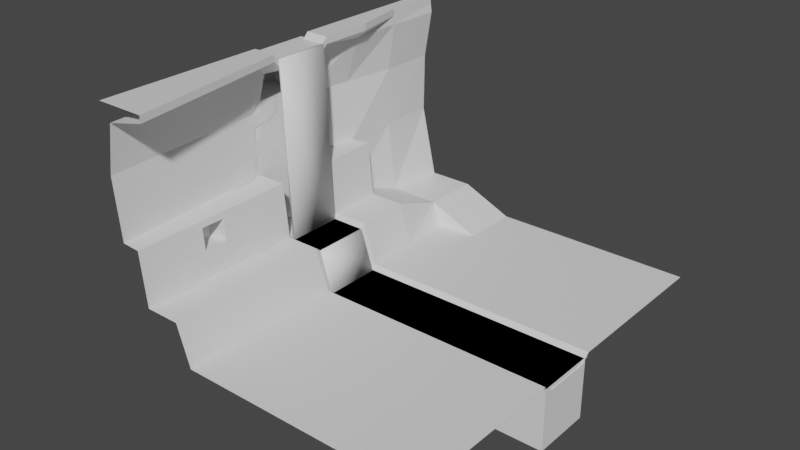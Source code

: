 # Source: testcliff.blend  (saved by Blender 2.83.19; exported with 4.5.12 LTS)
import bpy
from mathutils import Matrix  # noqa: F401  (used for matrix-valued properties, if any)

bpy.ops.wm.read_factory_settings(use_empty=True)
scene = bpy.context.scene
scene.name = 'Scene'

# ---- collections
col_collection = bpy.data.collections.new('Collection'); scene.collection.children.link(col_collection)

# ---- materials (node trees are filled in below, after node groups)
mat_material = bpy.data.materials.new('Material')
mat_material.alpha_threshold = 0.0
mat_material.use_transparent_shadow = False
mat_material.line_color = (0.0, 0.0, 0.0, 1.0)
mat_water = bpy.data.materials.new('Water')
mat_water.use_transparent_shadow = False
mat_vines = bpy.data.materials.new('Vines')
mat_vines.use_transparent_shadow = False
mat_waterfall = bpy.data.materials.new('Waterfall')
mat_waterfall.use_transparent_shadow = False

# ---- material node trees
mat_material.use_nodes = True; mat_material.node_tree.nodes.clear()
_N = mat_material.node_tree.nodes; _L = mat_material.node_tree.links
n0 = _N.new('ShaderNodeOutputMaterial'); n0.name = 'Material Output'; n0.location = (300, 300)
n1 = _N.new('ShaderNodeBsdfPrincipled'); n1.name = 'Principled BSDF'; n1.location = (10, 300)
n1.distribution = 'GGX'
n1.subsurface_method = 'BURLEY'
n1.inputs[2].default_value = 0.4
n1.inputs[3].default_value = 1.45
n1.inputs[27].default_value = (0.0, 0.0, 0.0, 1.0)
n1.inputs[28].default_value = 1.0
_L.new(n1.outputs[0], n0.inputs[0])
n0.is_active_output = True
mat_water.use_nodes = True; mat_water.node_tree.nodes.clear()
_N = mat_water.node_tree.nodes; _L = mat_water.node_tree.links
n0 = _N.new('ShaderNodeBsdfPrincipled'); n0.name = 'Principled BSDF'; n0.location = (10, 300)
n0.distribution = 'GGX'
n0.subsurface_method = 'BURLEY'
n0.inputs[3].default_value = 1.45
n0.inputs[27].default_value = (0.0, 0.0, 0.0, 1.0)
n0.inputs[28].default_value = 1.0
n1 = _N.new('ShaderNodeOutputMaterial'); n1.name = 'Material Output'; n1.location = (300, 300)
_L.new(n0.outputs[0], n1.inputs[0])
n1.is_active_output = True
mat_vines.use_nodes = True; mat_vines.node_tree.nodes.clear()
_N = mat_vines.node_tree.nodes; _L = mat_vines.node_tree.links
n0 = _N.new('ShaderNodeBsdfPrincipled'); n0.name = 'Principled BSDF'; n0.location = (10, 300)
n0.distribution = 'GGX'
n0.subsurface_method = 'BURLEY'
n0.inputs[3].default_value = 1.45
n0.inputs[27].default_value = (0.0, 0.0, 0.0, 1.0)
n0.inputs[28].default_value = 1.0
n1 = _N.new('ShaderNodeOutputMaterial'); n1.name = 'Material Output'; n1.location = (300, 300)
_L.new(n0.outputs[0], n1.inputs[0])
n1.is_active_output = True
mat_waterfall.use_nodes = True; mat_waterfall.node_tree.nodes.clear()
_N = mat_waterfall.node_tree.nodes; _L = mat_waterfall.node_tree.links
n0 = _N.new('ShaderNodeBsdfPrincipled'); n0.name = 'Principled BSDF'; n0.location = (10, 300)
n0.distribution = 'GGX'
n0.subsurface_method = 'BURLEY'
n0.inputs[3].default_value = 1.45
n0.inputs[27].default_value = (0.0, 0.0, 0.0, 1.0)
n0.inputs[28].default_value = 1.0
n1 = _N.new('ShaderNodeOutputMaterial'); n1.name = 'Material Output'; n1.location = (300, 300)
_L.new(n0.outputs[0], n1.inputs[0])
n1.is_active_output = True

# ---- world
world_world = bpy.data.worlds.new('World'); scene.world = world_world
world_world.use_nodes = True; world_world.node_tree.nodes.clear()
_N = world_world.node_tree.nodes; _L = world_world.node_tree.links
n0 = _N.new('ShaderNodeOutputWorld'); n0.name = 'World Output'; n0.location = (300, 300)
n1 = _N.new('ShaderNodeBackground'); n1.name = 'Background'; n1.location = (10, 300)
n1.inputs[0].default_value = (0.05088, 0.05088, 0.05088, 1.0)
_L.new(n1.outputs[0], n0.inputs[0])
n0.is_active_output = True
world_world.color = (0.05088, 0.05088, 0.05088)
world_world.use_sun_shadow = False
world_world.sun_shadow_jitter_overblur = 0.0

# ---- meshes
me_cliff = bpy.data.meshes.new('Cliff')
me_cliff.from_pydata([(25.0, 25.0, 0.0), (25.0, -25.0, 0.0), (25.0, 4.157, 0.0), (25.0, -4.157, 0.0), (25.0, 2.951, -1.0), (25.0, -2.951, -1.0), (-5.0, -25.0, 0.0), (-0.2102, 25.0, 0.0), (-5.0, 4.157, 0.0), (-5.0, -4.157, 0.0), (-5.0, 2.951, -1.0), (-5.0, -2.951, -1.0), (-6.667, -25.0, 5.0), (-11.73, -25.0, 11.63), (-12.33, 25.0, 2.796), (-6.667, 25.0, 2.796), (-11.88, 4.157, 11.8), (-6.667, 4.157, 5.0), (-11.62, -13.51, 10.92), (-6.667, -4.157, 5.0), (-11.15, 2.951, 5.0), (-6.667, 2.951, 4.0), (-11.15, -2.951, 5.0), (-6.667, -2.951, 4.0), (25.0, 17.7, 0.0), (-0.2102, 17.7, 0.0), (-6.667, 17.7, 2.796), (-13.28, 17.7, 2.796), (25.0, 10.93, 0.0), (-5.0, 10.93, 0.0), (-6.667, 10.93, 5.09), (-11.88, 10.93, 11.89), (-11.01, -25.0, 5.0), (-11.15, 25.0, 2.796), (-11.15, 4.157, 5.0), (-11.34, -13.51, 8.297), (-11.15, 2.951, 4.0), (-11.15, -2.951, 4.0), (-11.15, 17.7, 2.796), (-11.15, 10.93, 5.09), (-14.97, 2.951, 4.816), (-14.97, -2.951, 4.816), (-13.97, -25.0, 11.76), (-14.33, 25.0, 11.76), (-15.28, 4.157, 11.76), (-15.28, -4.157, 11.76), (-14.27, 17.7, 11.76), (-14.47, 10.93, 11.76), (-15.28, 2.951, 11.76), (-15.28, -2.951, 11.76), (-14.74, -25.0, 19.19), (-14.21, 25.0, 19.19), (-16.05, 4.157, 19.19), (-16.05, -4.157, 19.19), (-14.27, 17.7, 19.19), (-15.24, 10.93, 19.19), (-16.05, 2.951, 20.49), (-16.05, -2.951, 20.49), (-13.72, -25.0, 25.19), (-13.19, 25.0, 25.19), (-15.03, 4.157, 25.19), (-15.03, -4.157, 25.19), (-13.32, 17.7, 25.19), (-13.32, 10.93, 25.19), (-15.03, 2.951, 23.99), (-15.03, -2.951, 23.99), (-8.854, -25.0, 26.32), (-13.34, 25.0, 26.32), (-12.0, 4.157, 26.32), (-12.0, -4.157, 26.32), (-13.34, 17.7, 26.32), (-12.0, 10.93, 26.32), (-12.0, 2.951, 25.13), (-12.0, -2.951, 25.13), (-8.854, -25.0, 27.21), (-13.34, 25.0, 27.21), (-12.0, 4.157, 27.21), (-12.0, -4.157, 27.21), (-13.34, 17.7, 27.21), (-12.0, 10.93, 27.21), (-12.0, 2.951, 25.98), (-12.0, -2.951, 25.98), (-15.0, -25.0, 27.21), (-15.0, 25.0, 27.21), (-15.0, 4.157, 27.21), (-15.0, -4.157, 27.21), (-15.0, 17.7, 27.21), (-15.0, 10.93, 27.21), (-15.0, 2.951, 25.98), (-15.0, -2.951, 25.98), (-14.47, 10.93, 5.042), (-14.97, 3.883, 4.816), (-14.97, -4.248, 4.816), (-20.24, 2.951, 20.47), (-20.24, -2.951, 20.47), (-19.23, 2.951, 23.97), (-19.23, -2.951, 23.97), (-11.34, -16.51, 8.236), (-11.62, -16.52, 10.92), (-11.73, -4.157, 11.78), (-11.01, -4.157, 5.0), (-13.85, -16.55, 8.064), (-13.98, -16.56, 10.67), (-14.11, -13.49, 10.82), (-13.85, -13.73, 8.125), (4.227, 25.0, 0.0), (0.7987, -25.0, 0.0), (0.7987, 4.157, 0.0), (0.7987, -4.157, 0.0), (0.7987, 2.951, -1.0), (0.7987, -2.951, -1.0), (4.227, 17.7, 0.0), (0.7987, 10.93, 0.0), (-5.0, 2.951, -7.874), (-5.0, -2.951, -7.874), (0.7987, 2.951, -7.874), (0.7987, -2.951, -7.874), (-5.0, 2.951, -2.09), (0.7987, 2.951, -2.09), (0.7987, -2.951, -2.09), (-5.0, -2.951, -2.09), (-11.88, 2.951, -7.874), (-11.88, -2.951, -7.874), (-11.88, 2.951, -2.09), (-11.88, -2.951, -2.09), (-8.354, 2.951, -2.09), (-8.354, 2.951, -7.874), (-8.354, -2.951, -2.09), (-8.354, -2.951, -7.874), (-11.88, -2.951, 2.944), (-11.88, 2.951, 2.944), (-8.354, 2.951, 2.944), (-8.354, -2.951, 2.944), (-11.88, -2.951, -0.1153), (-8.354, -2.951, -0.1153), (-8.354, 2.951, -0.1153), (-11.88, 2.951, -0.1153), (-14.59, -5.666, 2.944), (-14.59, 5.666, 2.944), (-7.616, 5.666, 2.944), (-7.616, -5.666, 2.944), (-14.59, -5.666, -0.1153), (-7.616, 5.666, -0.1153), (-7.616, -5.666, -0.1153), (-14.59, 5.666, -0.1153), (-5.0, 17.63, 0.0)], [], [(108, 3, 5, 110), (107, 8, 10, 109), (118, 117, 113, 115), (19, 9, 11, 23), (112, 29, 8, 107), (108, 9, 6, 106), (100, 19, 23, 37), (8, 17, 21, 10), (91, 34, 16, 44), (10, 21, 23, 11), (36, 20, 22, 37), (29, 30, 17, 8), (34, 91, 40, 20), (9, 19, 12, 6), (97, 35, 104, 101), (33, 14, 27, 38), (7, 15, 26, 25), (105, 7, 25, 111), (90, 27, 46, 47), (29, 25, 145), (111, 25, 29, 112), (26, 38, 39, 30), (15, 33, 38, 26), (19, 100, 32, 12), (30, 39, 34, 17), (21, 36, 37, 23), (17, 34, 36, 21), (100, 37, 22), (36, 34, 20), (40, 91, 44, 48), (100, 92, 45, 99), (22, 20, 40, 41), (27, 14, 43, 46), (16, 31, 47, 44), (100, 22, 41, 92), (13, 99, 45, 42), (47, 31, 39, 90), (41, 40, 48, 49), (48, 44, 52, 56), (44, 47, 55, 52), (46, 43, 51, 54), (45, 49, 57, 53), (49, 48, 56, 57), (47, 46, 54, 55), (42, 45, 53, 50), (56, 52, 60, 64), (52, 55, 63, 60), (54, 51, 59, 62), (53, 57, 65, 61), (64, 65, 96, 95), (55, 54, 62, 63), (50, 53, 61, 58), (62, 59, 67, 70), (61, 65, 73, 69), (65, 64, 72, 73), (63, 62, 70, 71), (58, 61, 69, 66), (64, 60, 68, 72), (60, 63, 71, 68), (69, 73, 81, 77), (73, 72, 80, 81), (71, 70, 78, 79), (66, 69, 77, 74), (72, 68, 76, 80), (68, 71, 79, 76), (70, 67, 75, 78), (81, 80, 88, 89), (79, 78, 86, 87), (74, 77, 85, 82), (80, 76, 84, 88), (76, 79, 87, 84), (78, 75, 83, 86), (77, 81, 89, 85), (38, 27, 90, 39), (45, 92, 41, 49), (16, 34, 39, 31), (94, 93, 95, 96), (65, 57, 94, 96), (57, 56, 93, 94), (56, 64, 95, 93), (97, 98, 13, 32), (98, 18, 99, 13), (18, 35, 100, 99), (35, 97, 32, 100), (104, 103, 102, 101), (18, 98, 102, 103), (35, 18, 103, 104), (98, 97, 101, 102), (24, 111, 112, 28), (0, 105, 111, 24), (3, 108, 106, 1), (28, 112, 107, 2), (4, 109, 110, 5), (2, 107, 109, 4), (9, 108, 110, 11), (115, 113, 114, 116), (120, 119, 116, 114), (126, 125, 123, 121), (119, 118, 115, 116), (110, 109, 118, 119), (10, 11, 120, 117), (11, 110, 119, 120), (109, 10, 117, 118), (123, 124, 122, 121), (131, 130, 138, 139), (128, 126, 121, 122), (127, 128, 122, 124), (120, 114, 128, 127), (114, 113, 126, 128), (117, 120, 127, 125), (113, 117, 125, 126), (131, 132, 129, 130), (135, 134, 143, 142), (132, 131, 139, 140), (136, 135, 142, 144), (125, 127, 134, 135), (124, 123, 136, 133), (123, 125, 135, 136), (127, 124, 133, 134), (143, 141, 137, 140), (144, 142, 139, 138), (141, 144, 138, 137), (142, 143, 140, 139), (134, 133, 141, 143), (133, 136, 144, 141), (129, 132, 140, 137), (130, 129, 137, 138), (26, 30, 29, 145), (25, 26, 145)])
_uv = me_cliff.uv_layers.new(name='UVMap')
_uv.uv.foreach_set('vector', [0.2048, 0.2651, 0.5291, 0.265, 0.5291, 0.2805, 0.2049, 0.2806, 0.2049, 0.3705, 0.1272, 0.3705, 0.1272, 0.3554, 0.2049, 0.3554, 0.02645, 0.7953, 0.02645, 0.7218, 0.1039, 0.7218, 0.1039, 0.7953, 0.9524, 0.7356, 0.8847, 0.7359, 0.8713, 0.7206, 0.939, 0.7204, 0.2049, 0.4563, 0.1272, 0.4563, 0.1272, 0.3705, 0.2049, 0.3705, 0.2048, 0.2651, 0.1271, 0.2651, 0.1271, 0.001018, 0.2048, 0.0009976, 0.04639, 0.2641, 0.1045, 0.2641, 0.1046, 0.2796, 0.04457, 0.2796, 0.8845, 0.6305, 0.9522, 0.6303, 0.9388, 0.6456, 0.8711, 0.6458, 0.3415, 0.8834, 0.2902, 0.8832, 0.2959, 0.7967, 0.3415, 0.7953, 0.8711, 0.6458, 0.9388, 0.6456, 0.939, 0.7204, 0.8713, 0.7206, 0.5153, 0.8123, 0.5287, 0.8123, 0.5287, 0.8871, 0.5153, 0.8871, 0.8842, 0.5447, 0.9531, 0.5444, 0.9522, 0.6303, 0.8845, 0.6305, 0.7558, 0.9002, 0.7046, 0.8976, 0.7044, 0.8858, 0.7556, 0.8849, 0.8847, 0.7359, 0.9524, 0.7356, 0.9531, 0.9998, 0.8854, 1.0, 0.03366, 0.884, 0.03366, 0.9219, 2.06e-05, 0.9192, 0.0, 0.8834, 0.04463, 0.634, 0.02885, 0.634, 0.01605, 0.5416, 0.04461, 0.5416, 0.1914, 0.6346, 0.1047, 0.634, 0.1047, 0.5416, 0.1914, 0.5421, 0.2508, 0.6346, 0.1914, 0.6346, 0.1914, 0.5421, 0.2508, 0.5421, 0.5602, 0.1783, 0.5296, 0.09249, 0.6501, 0.09245, 0.6502, 0.1783, 0.1272, 0.4563, 0.1914, 0.5421, 0.1272, 0.5412, 0.2508, 0.5421, 0.1914, 0.5421, 0.1272, 0.4563, 0.2049, 0.4563, 0.1047, 0.5416, 0.04461, 0.5416, 0.04446, 0.4553, 0.1045, 0.4553, 0.1047, 0.634, 0.04463, 0.634, 0.04461, 0.5416, 0.1047, 0.5416, 0.1045, 0.2641, 0.04639, 0.2641, 0.04633, 1.503e-05, 0.1045, 0.0, 0.1045, 0.4553, 0.04446, 0.4553, 0.04453, 0.3695, 0.1045, 0.3695, 0.1046, 0.3544, 0.04458, 0.3544, 0.04457, 0.2796, 0.1046, 0.2796, 0.1045, 0.3695, 0.04453, 0.3695, 0.04458, 0.3544, 0.1046, 0.3544, 0.5286, 0.9024, 0.5153, 0.8871, 0.5287, 0.8871, 0.5153, 0.8123, 0.5287, 0.797, 0.5287, 0.8123, 0.5574, 0.2794, 0.5574, 0.2676, 0.6506, 0.2641, 0.6506, 0.2794, 0.05317, 0.8834, 0.0, 0.8834, 0.0001139, 0.7953, 0.04773, 0.7971, 0.7542, 0.8101, 0.7556, 0.8849, 0.7044, 0.8858, 0.703, 0.811, 0.5296, 0.09249, 0.5292, 6.676e-05, 0.6501, 0.0, 0.6501, 0.09245, 0.7558, 0.8804, 0.7559, 0.7946, 0.7905, 0.7946, 0.8014, 0.8804, 0.7558, 0.7948, 0.7542, 0.8101, 0.703, 0.811, 0.7027, 0.7946, 0.8543, 0.6339, 0.8543, 0.8979, 0.8067, 0.8979, 0.8242, 0.6338, 0.05448, 0.7965, 0.08919, 0.7953, 0.09764, 0.8816, 0.05317, 0.8816, 0.5574, 0.3542, 0.5574, 0.2794, 0.6506, 0.2794, 0.6506, 0.3542, 0.6506, 0.2794, 0.6506, 0.2641, 0.7504, 0.2641, 0.7678, 0.2794, 0.6506, 0.2641, 0.6502, 0.1783, 0.75, 0.1783, 0.7504, 0.2641, 0.6501, 0.09245, 0.6501, 0.0, 0.7495, 4.303e-06, 0.7496, 0.09245, 0.6506, 0.3695, 0.6506, 0.3542, 0.7678, 0.3542, 0.7504, 0.3694, 0.6506, 0.3542, 0.6506, 0.2794, 0.7678, 0.2794, 0.7678, 0.3542, 0.6502, 0.1783, 0.6501, 0.09245, 0.7496, 0.09245, 0.75, 0.1783, 0.65, 0.6337, 0.6506, 0.3695, 0.7504, 0.3694, 0.7498, 0.6336, 0.7678, 0.2794, 0.7504, 0.2641, 0.8302, 0.2641, 0.8142, 0.2794, 0.7504, 0.2641, 0.75, 0.1783, 0.8294, 0.1783, 0.8302, 0.2641, 0.7496, 0.09245, 0.7495, 4.303e-06, 0.8293, 3.853e-05, 0.8294, 0.09249, 0.7504, 0.3694, 0.7678, 0.3542, 0.8142, 0.3542, 0.8302, 0.3695, 0.9191, 0.09874, 0.9122, 0.1732, 0.8565, 0.1686, 0.8634, 0.09415, 0.75, 0.1783, 0.7496, 0.09245, 0.8294, 0.09249, 0.8294, 0.1783, 0.7498, 0.6336, 0.7504, 0.3694, 0.8302, 0.3695, 0.8296, 0.6337, 0.8294, 0.09249, 0.8293, 3.853e-05, 0.8446, 3.357e-05, 0.8446, 0.09248, 0.9125, 0.1886, 0.9122, 0.1732, 0.954, 0.1767, 0.9544, 0.1921, 0.9122, 0.1732, 0.9191, 0.09874, 0.9609, 0.1022, 0.954, 0.1767, 0.8294, 0.1783, 0.8294, 0.09249, 0.8446, 0.09248, 0.844, 0.1784, 0.9057, 0.4532, 0.9125, 0.1886, 0.9544, 0.1921, 0.9719, 0.4587, 0.9191, 0.09874, 0.9222, 0.08366, 0.964, 0.08711, 0.9609, 0.1022, 0.9222, 0.08366, 0.9528, 0.0, 0.9719, 0.001582, 0.964, 0.08711, 0.844, 0.3696, 0.8281, 0.3543, 0.8394, 0.3543, 0.856, 0.3696, 0.8281, 0.3543, 0.8281, 0.2795, 0.8394, 0.2795, 0.8394, 0.3543, 0.844, 0.1784, 0.8446, 0.09248, 0.8565, 0.09248, 0.8559, 0.1784, 0.8427, 0.6338, 0.844, 0.3696, 0.856, 0.3696, 0.8546, 0.6338, 0.8281, 0.2795, 0.844, 0.2642, 0.8559, 0.2642, 0.8394, 0.2795, 0.844, 0.2642, 0.844, 0.1784, 0.8559, 0.1784, 0.8559, 0.2642, 0.8446, 0.09248, 0.8446, 3.357e-05, 0.8565, 3.357e-05, 0.8565, 0.09248, 0.5287, 0.7222, 0.5287, 0.797, 0.4885, 0.797, 0.4885, 0.7222, 0.3692, 0.8128, 0.3871, 0.727, 0.4094, 0.727, 0.4094, 0.8128, 0.6203, 0.898, 0.6625, 0.6338, 0.7027, 0.6338, 0.7027, 0.8979, 0.9531, 0.6797, 0.9698, 0.6796, 0.9698, 0.7176, 0.9531, 0.7177, 0.3692, 0.8987, 0.3692, 0.8128, 0.4094, 0.8128, 0.4094, 0.8987, 0.3871, 0.727, 0.3871, 0.6346, 0.4094, 0.6346, 0.4094, 0.727, 0.9531, 0.7178, 0.9697, 0.7177, 0.9697, 0.7558, 0.9531, 0.7558, 0.04461, 0.5416, 0.01605, 0.5416, 0.0, 0.4553, 0.04446, 0.4553, 0.6506, 0.3695, 0.5574, 0.3706, 0.5574, 0.3542, 0.6506, 0.3542, 0.4094, 0.7211, 0.4094, 0.6346, 0.5002, 0.6357, 0.5002, 0.7222, 0.1504, 0.8653, 0.1504, 0.9401, 0.1039, 0.9401, 0.1039, 0.8653, 0.9531, 0.547, 1.0, 0.5601, 1.0, 0.6133, 0.9531, 0.6002, 0.4656, 0.8205, 0.4656, 0.8953, 0.4094, 0.8953, 0.4094, 0.8205, 0.9531, 0.6264, 1.0, 0.6133, 1.0, 0.6665, 0.9531, 0.6796, 0.5768, 0.7415, 0.5408, 0.7413, 0.5313, 0.6339, 0.6203, 0.6338, 0.5408, 0.7413, 0.5408, 0.7795, 0.5292, 0.898, 0.5313, 0.6339, 0.5408, 0.7795, 0.576, 0.7795, 0.6203, 0.898, 0.5292, 0.898, 0.576, 0.7795, 0.5768, 0.7415, 0.6203, 0.6338, 0.6203, 0.898, 0.7919, 0.9162, 0.7558, 0.92, 0.757, 0.881, 0.7919, 0.8804, 0.08645, 0.8819, 0.08645, 0.9201, 0.05469, 0.9207, 0.05317, 0.8816, 0.2902, 0.9185, 0.2906, 0.8851, 0.3239, 0.8834, 0.3239, 0.9178, 0.3657, 0.8845, 0.367, 0.9186, 0.3332, 0.9186, 0.334, 0.8855, 0.5291, 0.542, 0.2508, 0.5421, 0.2049, 0.4563, 0.5291, 0.4562, 0.5292, 0.6345, 0.2508, 0.6346, 0.2508, 0.5421, 0.5291, 0.542, 0.5291, 0.265, 0.2048, 0.2651, 0.2048, 0.0009976, 0.529, 0.0009137, 0.5291, 0.4562, 0.2049, 0.4563, 0.2049, 0.3705, 0.5291, 0.3704, 0.5292, 0.3553, 0.2049, 0.3554, 0.2049, 0.2806, 0.5291, 0.2805, 0.5291, 0.3704, 0.2049, 0.3705, 0.2049, 0.3554, 0.5292, 0.3553, 0.1271, 0.2651, 0.2048, 0.2651, 0.2049, 0.2806, 0.1272, 0.2806, 0.2902, 0.7953, 0.2902, 0.7218, 0.3692, 0.7218, 0.3692, 0.7953, 0.7292, 0.7073, 0.7292, 0.6338, 0.8067, 0.6338, 0.8067, 0.7073, 0.1039, 0.6793, 0.02645, 0.6793, 0.02645, 0.6346, 0.1039, 0.6346, 0.1039, 0.792, 0.183, 0.792, 0.183, 0.8653, 0.1039, 0.8653, 0.1039, 0.7782, 0.183, 0.7782, 0.183, 0.792, 0.1039, 0.792, 0.8711, 0.6458, 0.8713, 0.7206, 0.8567, 0.7206, 0.8565, 0.6458, 0.7146, 0.7073, 0.7146, 0.6338, 0.7292, 0.6338, 0.7292, 0.7073, 0.01185, 0.7953, 0.01185, 0.7218, 0.02645, 0.7218, 0.02645, 0.7953, 0.4094, 0.7472, 0.4885, 0.7472, 0.4885, 0.8205, 0.4094, 0.8205, 0.2803, 0.669, 0.2333, 0.669, 0.1973, 0.6346, 0.2902, 0.6346, 0.3692, 0.6793, 0.2902, 0.6793, 0.2902, 0.6346, 0.3692, 0.6346, 0.7292, 0.7498, 0.8067, 0.7498, 0.8067, 0.7946, 0.7292, 0.7946, 0.7292, 0.7073, 0.8067, 0.7073, 0.8067, 0.7498, 0.7292, 0.7498, 0.3692, 0.7218, 0.2902, 0.7218, 0.2902, 0.6793, 0.3692, 0.6793, 0.1951, 0.8653, 0.1951, 0.9401, 0.1504, 0.9401, 0.1504, 0.8653, 0.1039, 0.7218, 0.02645, 0.7218, 0.02645, 0.6793, 0.1039, 0.6793, 0.2803, 0.669, 0.2803, 0.7438, 0.2333, 0.7438, 0.2333, 0.669, 0.1874, 0.7437, 0.1874, 0.669, 0.1973, 0.6346, 0.1973, 0.7782, 0.2803, 0.7438, 0.2803, 0.669, 0.2902, 0.6346, 0.2902, 0.7782, 0.1401, 0.7438, 0.1874, 0.7437, 0.1973, 0.7782, 0.1039, 0.7782, 0.5266, 0.6346, 0.5266, 0.7094, 0.5002, 0.7094, 0.5002, 0.6346, 0.4885, 0.7472, 0.4094, 0.7472, 0.4094, 0.7222, 0.4885, 0.7222, 0.02645, 0.6346, 0.02645, 0.6793, 6.988e-09, 0.6793, 0.0, 0.6346, 0.7292, 0.7498, 0.7292, 0.7946, 0.7027, 0.7946, 0.7027, 0.7498, 0.5066, 0.8205, 0.5066, 0.9088, 0.4656, 0.9088, 0.4656, 0.8205, 0.9531, 0.547, 0.9531, 0.4587, 0.9941, 0.4587, 0.9941, 0.547, 0.2793, 0.7782, 0.2793, 0.9218, 0.2383, 0.9218, 0.2383, 0.7782, 0.2383, 0.7782, 0.2383, 0.9218, 0.1973, 0.9218, 0.1973, 0.7782, 0.1874, 0.669, 0.1401, 0.669, 0.1039, 0.6346, 0.1973, 0.6346, 0.1401, 0.669, 0.1401, 0.7438, 0.1039, 0.7782, 0.1039, 0.6346, 0.2333, 0.7438, 0.2803, 0.7438, 0.2902, 0.7782, 0.1973, 0.7782, 0.2333, 0.669, 0.2333, 0.7438, 0.1973, 0.7782, 0.1973, 0.6346, 0.9222, 0.4587, 0.9531, 0.5444, 0.8842, 0.5447, 0.884, 0.4597, 0.367, 0.7953, 0.367, 0.8845, 0.3415, 0.851])
me_cliff.materials.append(mat_material)
me_cliff.use_remesh_preserve_volume = False
me_cliff.use_remesh_preserve_attributes = False
me_cliff.use_mirror_vertex_groups = False
me_cliff.update()
me_water = bpy.data.meshes.new('Water')
me_water.from_pydata([(-11.37, -4.0, 4.5), (-11.37, 4.0, 4.5), (-6.689, 4.0, 4.5), (25.0, -4.0, -0.5), (-6.689, -4.0, 4.5), (25.0, 4.0, -0.5), (-12.1, -4.0, 26.49), (-12.1, 4.0, 26.49), (-15.93, -4.0, 26.49), (-15.93, 4.0, 26.49), (-12.38, -4.0, -0.5), (-12.38, 4.0, -0.5), (-6.689, 4.0, 3.829), (-6.689, -4.0, 3.829), (-12.1, -3.117, 25.91), (-12.1, 3.117, 25.91), (25.0, 2.458, -0.5), (25.0, -2.458, -0.5), (-12.38, -2.458, -0.5), (-12.38, 2.458, -0.5), (-11.37, -2.085, 4.5), (-11.37, 2.085, 4.5), (-6.689, -2.085, 4.5), (-6.689, 2.085, 4.5), (-6.689, -2.085, 3.829), (-6.689, 2.085, 3.829), (-11.41, -4.0, -0.5), (-8.654, -4.0, -0.5), (-8.654, 4.0, -0.5), (-11.41, 4.0, -0.5), (-11.41, 2.458, -0.5), (-8.654, 2.458, -0.5), (-11.41, -2.458, -0.5), (-8.654, -2.458, -0.5), (-8.089, -4.0, -0.5), (-8.089, 2.458, -0.5), (-8.089, -2.458, -0.5), (-8.089, 4.0, -0.5), (-5.156, -4.0, -0.5), (-3.771, -4.0, -0.5), (-5.156, 2.458, -0.5), (-3.771, 2.458, -0.5), (-5.156, -2.458, -0.5), (-3.771, -2.458, -0.5), (-3.771, 4.0, -0.5), (-5.156, 4.0, -0.5)], [], [(23, 2, 1, 21), (6, 7, 9, 8), (22, 4, 13, 24), (7, 6, 14, 15), (32, 18, 10, 26), (29, 11, 19, 30), (30, 19, 18, 32), (2, 23, 25, 12), (23, 22, 24, 25), (4, 22, 20, 0), (22, 23, 21, 20), (35, 31, 33, 36), (31, 30, 32, 33), (37, 28, 31, 35), (28, 29, 30, 31), (36, 33, 27, 34), (33, 32, 26, 27), (42, 36, 34, 38), (45, 37, 35, 40), (40, 35, 36, 42), (16, 41, 43, 17), (41, 40, 42, 43), (5, 44, 41, 16), (44, 45, 40, 41), (17, 43, 39, 3), (43, 42, 38, 39)])
_uv = me_water.uv_layers.new(name='UVMap')
_uv.uv.foreach_set('vector', [0.8333, 0.3518, 0.8333, 0.4222, 0.6667, 0.4222, 0.6667, 0.3518, 1.0, 0.2111, 1.0, 0.4222, 0.8333, 0.4222, 0.8333, 0.2111, 0.8333, 0.2815, 0.8333, 0.2111, 0.8333, 0.2111, 0.8333, 0.2815, 1.0, 0.4222, 1.0, 0.2111, 1.0, 0.2111, 1.0, 0.4222, 0.1111, 0.6667, 0.1111, 1.0, 2.384e-07, 1.0, 1.589e-07, 0.6667, 0.3333, 0.6667, 0.3333, 1.0, 0.2222, 1.0, 0.2222, 0.6667, 0.2222, 0.6667, 0.2222, 1.0, 0.1111, 1.0, 0.1111, 0.6667, 0.8333, 0.4222, 0.8333, 0.3518, 0.8333, 0.3518, 0.8333, 0.4222, 0.8333, 0.3518, 0.8333, 0.2815, 0.8333, 0.2815, 0.8333, 0.3518, 0.8333, 0.2111, 0.8333, 0.2815, 0.6667, 0.2815, 0.6667, 0.2111, 0.8333, 0.2815, 0.8333, 0.3518, 0.6667, 0.3518, 0.6667, 0.2815, 0.2222, 0.3277, 0.2222, 0.3333, 0.1111, 0.3333, 0.1111, 0.3277, 0.2222, 0.3333, 0.2222, 0.6667, 0.1111, 0.6667, 0.1111, 0.3333, 0.3333, 0.3277, 0.3333, 0.3333, 0.2222, 0.3333, 0.2222, 0.3277, 0.3333, 0.3333, 0.3333, 0.6667, 0.2222, 0.6667, 0.2222, 0.3333, 0.1111, 0.3277, 0.1111, 0.3333, 7.947e-08, 0.3333, 7.814e-08, 0.3277, 0.1111, 0.3333, 0.1111, 0.6667, 1.589e-07, 0.6667, 7.947e-08, 0.3333, 0.1111, 0.2987, 0.1111, 0.3277, 7.814e-08, 0.3277, 7.121e-08, 0.2987, 0.3333, 0.2987, 0.3333, 0.3277, 0.2222, 0.3277, 0.2222, 0.2987, 0.2222, 0.2987, 0.2222, 0.3277, 0.1111, 0.3277, 0.1111, 0.2987, 0.2222, 0.0, 0.2222, 0.1894, 0.1111, 0.1894, 0.1111, 0.0, 0.2222, 0.1894, 0.2222, 0.2987, 0.1111, 0.2987, 0.1111, 0.1894, 0.3333, 0.0, 0.3333, 0.1894, 0.2222, 0.1894, 0.2222, 0.0, 0.3333, 0.1894, 0.3333, 0.2987, 0.2222, 0.2987, 0.2222, 0.1894, 0.1111, 0.0, 0.1111, 0.1894, 4.517e-08, 0.1894, 0.0, 0.0, 0.1111, 0.1894, 0.1111, 0.2987, 7.121e-08, 0.2987, 4.517e-08, 0.1894])
_ca = me_water.color_attributes.new('Col', 'BYTE_COLOR', 'CORNER')
_ca.data.foreach_set('color', [0.0, 0.0, 0.0, 1.0, 0.9911, 0.9911, 0.9911, 1.0, 0.9216, 0.9216, 0.9216, 1.0, 0.007499, 0.007499, 0.007499, 1.0, 1.0, 1.0, 1.0, 1.0, 1.0, 1.0, 1.0, 1.0, 1.0, 1.0, 1.0, 1.0, 1.0, 1.0, 1.0, 1.0, 0.0, 0.0, 0.0, 1.0, 1.0, 1.0, 1.0, 1.0, 1.0, 1.0, 1.0, 1.0, 0.0, 0.0, 0.0, 1.0, 1.0, 1.0, 1.0, 1.0, 1.0, 1.0, 1.0, 1.0, 1.0, 1.0, 1.0, 1.0, 1.0, 1.0, 1.0, 1.0, 0.004777, 0.004777, 0.004777, 1.0, 0.9647, 0.9647, 0.9647, 1.0, 1.0, 1.0, 1.0, 1.0, 1.0, 1.0, 1.0, 1.0, 0.8963, 0.8963, 0.8963, 1.0, 0.8388, 0.8388, 0.8388, 1.0, 0.9734, 0.9734, 0.9734, 1.0, 0.0003035, 0.0003035, 0.0003035, 1.0, 0.0003035, 0.0003035, 0.0003035, 1.0, 0.9734, 0.9734, 0.9734, 1.0, 0.9647, 0.9647, 0.9647, 1.0, 0.004777, 0.004777, 0.004777, 1.0, 0.9911, 0.9911, 0.9911, 1.0, 0.0, 0.0, 0.0, 1.0, 0.001214, 0.001214, 0.001214, 1.0, 1.0, 1.0, 1.0, 1.0, 0.0, 0.0, 0.0, 1.0, 0.0, 0.0, 0.0, 1.0, 0.0, 0.0, 0.0, 1.0, 0.001214, 0.001214, 0.001214, 1.0, 1.0, 1.0, 1.0, 1.0, 0.0, 0.0, 0.0, 1.0, 0.0, 0.0, 0.0, 1.0, 1.0, 1.0, 1.0, 1.0, 0.0, 0.0, 0.0, 1.0, 0.0, 0.0, 0.0, 1.0, 0.007499, 0.007499, 0.007499, 1.0, 0.0, 0.0, 0.0, 1.0, 0.6939, 0.6939, 0.6939, 1.0, 0.0003035, 0.0003035, 0.0003035, 1.0, 0.002428, 0.002428, 0.002428, 1.0, 0.9734, 0.9734, 0.9734, 1.0, 0.0003035, 0.0003035, 0.0003035, 1.0, 0.0003035, 0.0003035, 0.0003035, 1.0, 0.004777, 0.004777, 0.004777, 1.0, 0.002428, 0.002428, 0.002428, 1.0, 0.9473, 0.9473, 0.9473, 1.0, 0.9473, 0.9473, 0.9473, 1.0, 0.0003035, 0.0003035, 0.0003035, 1.0, 0.6939, 0.6939, 0.6939, 1.0, 0.9473, 0.9473, 0.9473, 1.0, 0.8963, 0.8963, 0.8963, 1.0, 0.0003035, 0.0003035, 0.0003035, 1.0, 0.0003035, 0.0003035, 0.0003035, 1.0, 0.9734, 0.9734, 0.9734, 1.0, 0.002428, 0.002428, 0.002428, 1.0, 1.0, 1.0, 1.0, 1.0, 1.0, 1.0, 1.0, 1.0, 0.002428, 0.002428, 0.002428, 1.0, 0.004777, 0.004777, 0.004777, 1.0, 1.0, 1.0, 1.0, 1.0, 1.0, 1.0, 1.0, 1.0, 1.0, 1.0, 1.0, 1.0, 0.9734, 0.9734, 0.9734, 1.0, 1.0, 1.0, 1.0, 1.0, 1.0, 1.0, 1.0, 1.0, 0.956, 0.956, 0.956, 1.0, 0.9473, 0.9473, 0.9473, 1.0, 0.6939, 0.6939, 0.6939, 1.0, 1.0, 1.0, 1.0, 1.0, 1.0, 1.0, 1.0, 1.0, 0.6939, 0.6939, 0.6939, 1.0, 0.9734, 0.9734, 0.9734, 1.0, 1.0, 1.0, 1.0, 1.0, 0.0, 0.0, 0.0, 1.0, 0.0, 0.0, 0.0, 1.0, 0.0, 0.0, 0.0, 1.0, 0.0, 0.0, 0.0, 1.0, 0.0, 0.0, 0.0, 1.0, 1.0, 1.0, 1.0, 1.0, 1.0, 1.0, 1.0, 1.0, 0.0, 0.0, 0.0, 1.0, 1.0, 1.0, 1.0, 1.0, 1.0, 1.0, 1.0, 1.0, 0.0, 0.0, 0.0, 1.0, 0.0, 0.0, 0.0, 1.0, 1.0, 1.0, 1.0, 1.0, 0.956, 0.956, 0.956, 1.0, 1.0, 1.0, 1.0, 1.0, 0.0, 0.0, 0.0, 1.0, 0.0, 0.0, 0.0, 1.0, 0.0, 0.0, 0.0, 1.0, 1.0, 1.0, 1.0, 1.0, 1.0, 1.0, 1.0, 1.0, 0.0, 0.0, 0.0, 1.0, 1.0, 1.0, 1.0, 1.0, 1.0, 1.0, 1.0, 1.0, 1.0, 1.0, 1.0, 1.0])
me_water.materials.append(mat_water)
me_water.use_remesh_fix_poles = True
me_water.use_remesh_preserve_attributes = False
me_water.use_mirror_vertex_groups = False
me_water.update()
me_plane = bpy.data.meshes.new('Plane')
me_plane.from_pydata([(-0.9079, -2.294, 4.472), (-0.8594, -2.294, 3.215), (-0.9079, -0.4656, 4.472), (-0.8594, -0.4656, 3.215), (-0.7586, -2.239, 1.864), (-0.7763, -1.195, 2.299), (-0.8981, -4.093, 3.107), (-0.7684, -4.277, 1.653), (-0.7846, -6.23, 2.112), (-0.6242, -4.403, -0.06982), (-0.3107, -8.426, -1.076), (-0.4709, -4.516, -1.852), (0.08374, -9.159, -4.218), (-0.07275, -5.548, -4.196), (-0.564, 4.175, -0.06982), (-0.4526, 4.062, -1.852), (-0.4067, 6.382, -0.05943), (-0.2236, 6.269, -1.841), (-0.176, 4.363, -4.168), (0.05302, 6.571, -4.157)], [], [(0, 1, 3, 2), (3, 1, 4, 5), (4, 1, 6, 7), (7, 6, 8, 9), (9, 8, 10, 11), (11, 10, 12, 13), (9, 11, 15, 14), (14, 15, 17, 16), (17, 15, 18, 19)])
me_plane.polygons.foreach_set('use_smooth', [True] * 9)
_uv = me_plane.uv_layers.new(name='UVMap')
_uv.uv.foreach_set('vector', [0.0, 0.0, 1.0, 0.0, 1.0, 1.0, 0.0, 1.0, 1.0, 1.0, 1.0, 0.0, 1.0, 0.0, 1.0, 1.0, 1.0, 0.0, 1.0, 0.0, 1.0, 0.0, 1.0, 0.0, 1.0, 0.0, 1.0, 0.0, 1.0, 0.0, 1.0, 0.0, 1.0, 0.0, 1.0, 0.0, 1.0, 0.0, 1.0, 0.0, 1.0, 0.0, 1.0, 0.0, 1.0, 0.0, 1.0, 0.0, 1.0, 0.0, 1.0, 0.0, 1.0, 0.0, 1.0, 0.0, 1.0, 0.0, 1.0, 0.0, 1.0, 0.0, 1.0, 0.0, 1.0, 0.0, 1.0, 0.0, 1.0, 0.0, 1.0, 0.0])
me_plane.materials.append(mat_vines)
me_plane.use_remesh_fix_poles = True
me_plane.use_remesh_preserve_attributes = False
me_plane.use_mirror_vertex_groups = False
me_plane.update()
me_plane_001 = bpy.data.meshes.new('Plane.001')
me_plane_001.from_pydata([(-0.07522, -4.195, -0.9742), (-0.118, -8.177, -1.084), (0.07249, -4.195, -2.84), (0.2082, -8.177, -4.208), (0.2118, -4.195, -4.186), (-0.2044, 3.521, -0.0809), (-0.01893, 3.408, -1.853), (-0.1998, 7.01, -0.06997), (-0.01433, 6.897, -1.842), (0.225, 4.991, -4.156), (0.2275, 7.199, -4.145), (0.07948, 0.4008, -2.84), (-0.1158, 0.5135, -0.9735), (-0.4737, 3.521, 2.49), (-0.4786, 0.5137, 2.49), (-0.2017, 0.5135, -0.154), (0.06194, -8.177, -2.807)], [], [(3, 4, 2, 16), (12, 11, 6, 5), (5, 6, 8, 7), (8, 6, 9, 10), (0, 2, 11, 12), (12, 5, 15), (15, 5, 13, 14), (16, 2, 0, 1)])
me_plane_001.polygons.foreach_set('use_smooth', [True] * 8)
_uv = me_plane_001.uv_layers.new(name='UVMap')
_uv.uv.foreach_set('vector', [0.0, 0.0, 0.0, 0.0, 1.0, 0.0, 0.0, 0.0, 1.0, 0.0, 1.0, 0.0, 1.0, 0.0, 1.0, 0.0, 1.0, 0.0, 1.0, 0.0, 1.0, 0.0, 1.0, 0.0, 1.0, 0.0, 1.0, 0.0, 1.0, 0.0, 1.0, 0.0, 1.0, 0.0, 1.0, 0.0, 1.0, 0.0, 1.0, 0.0, 1.0, 0.0, 1.0, 0.0, 1.0, 0.0, 1.0, 0.0, 1.0, 0.0, 1.0, 0.0, 1.0, 0.0, 0.0, 0.0, 1.0, 0.0, 0.0, 0.0, 0.0, 0.0])
me_plane_001.materials.append(mat_vines)
me_plane_001.use_remesh_fix_poles = True
me_plane_001.use_remesh_preserve_attributes = False
me_plane_001.use_mirror_vertex_groups = False
me_plane_001.update()
me_waterfall = bpy.data.meshes.new('Waterfall')
me_waterfall.from_pydata([(0.0, -3.472, 0.0), (1.863e-09, -3.472, 5.289), (0.0, 3.489, 0.0), (1.863e-09, 3.489, 5.289), (0.2782, -3.472, -0.06438), (0.2782, -3.472, 5.191), (0.2782, 3.489, -0.06438), (0.2782, 3.489, 5.191)], [], [(0, 1, 3, 2), (2, 3, 7, 6), (6, 7, 5, 4), (4, 5, 1, 0), (2, 6, 4, 0), (7, 3, 1, 5)])
me_waterfall.polygons.foreach_set('use_smooth', [True] * 6)
_uv = me_waterfall.uv_layers.new(name='UVMap')
_uv.uv.foreach_set('vector', [0.375, 0.0, 0.625, 0.0, 0.625, 0.25, 0.375, 0.25, 0.375, 0.25, 0.625, 0.25, 0.625, 0.5, 0.375, 0.5, 0.375, 0.5, 0.625, 0.5, 0.625, 0.75, 0.375, 0.75, 0.375, 0.75, 0.625, 0.75, 0.625, 1.0, 0.375, 1.0, 0.125, 0.5, 0.375, 0.5, 0.375, 0.75, 0.125, 0.75, 0.625, 0.5, 0.875, 0.5, 0.875, 0.75, 0.625, 0.75])
me_waterfall.materials.append(mat_waterfall)
me_waterfall.use_remesh_fix_poles = True
me_waterfall.use_remesh_preserve_attributes = False
me_waterfall.use_mirror_vertex_groups = False
me_waterfall.update()
me_waterfall_001 = bpy.data.meshes.new('Waterfall.001')
me_waterfall_001.from_pydata([(0.0, -3.472, 0.0), (0.0, -3.472, 22.03), (0.0, 3.489, 0.0), (0.0, 3.489, 22.03), (0.2782, -3.472, 0.0), (0.2782, -3.472, 22.03), (0.2782, 3.489, 0.0), (0.2782, 3.489, 22.03)], [], [(0, 1, 3, 2), (2, 3, 7, 6), (6, 7, 5, 4), (4, 5, 1, 0), (2, 6, 4, 0), (7, 3, 1, 5)])
me_waterfall_001.polygons.foreach_set('use_smooth', [True] * 6)
_uv = me_waterfall_001.uv_layers.new(name='UVMap')
_uv.uv.foreach_set('vector', [0.375, 0.0, 0.625, 0.0, 0.625, 0.25, 0.375, 0.25, 0.375, 0.25, 0.625, 0.25, 0.625, 0.5, 0.375, 0.5, 0.375, 0.5, 0.625, 0.5, 0.625, 0.75, 0.375, 0.75, 0.375, 0.75, 0.625, 0.75, 0.625, 1.0, 0.375, 1.0, 0.125, 0.5, 0.375, 0.5, 0.375, 0.75, 0.125, 0.75, 0.625, 0.5, 0.875, 0.5, 0.875, 0.75, 0.625, 0.75])
me_waterfall_001.materials.append(mat_waterfall)
me_waterfall_001.use_remesh_fix_poles = True
me_waterfall_001.use_remesh_preserve_attributes = False
me_waterfall_001.use_mirror_vertex_groups = False
me_waterfall_001.update()
me_plane_002 = bpy.data.meshes.new('Plane.002')
me_plane_002.from_pydata([(-12.89, -3.794, 0.0), (24.88, -3.794, 0.0), (-12.89, 3.771, 0.0), (24.88, 3.771, 0.0), (-12.89, -3.794, -7.899), (24.88, -3.794, -7.899), (-12.89, 3.771, -7.899), (24.88, 3.771, -7.899)], [], [(0, 2, 3, 1), (4, 5, 7, 6), (1, 3, 7, 5), (2, 0, 4, 6), (3, 2, 6, 7), (0, 1, 5, 4)])
_uv = me_plane_002.uv_layers.new(name='UVMap')
_uv.uv.foreach_set('vector', [0.0, 0.0, 0.0, 1.0, 1.0, 1.0, 1.0, 0.0, 0.0, 0.0, 1.0, 0.0, 1.0, 1.0, 0.0, 1.0, 1.0, 0.0, 1.0, 1.0, 1.0, 1.0, 1.0, 0.0, 0.0, 1.0, 0.0, 0.0, 0.0, 0.0, 0.0, 1.0, 1.0, 1.0, 0.0, 1.0, 0.0, 1.0, 1.0, 1.0, 0.0, 0.0, 1.0, 0.0, 1.0, 0.0, 0.0, 0.0])
me_plane_002.use_remesh_fix_poles = True
me_plane_002.use_remesh_preserve_attributes = False
me_plane_002.use_mirror_vertex_groups = False
me_plane_002.update()
me_plane_003 = bpy.data.meshes.new('Plane.003')
me_plane_003.from_pydata([(-3.096, -3.794, 0.0), (1.546, -3.794, 0.0), (-3.096, 3.771, 0.0), (1.546, 3.771, 0.0), (-3.096, -3.794, -0.5863), (1.546, -3.794, -0.5863), (-3.096, 3.771, -0.5863), (1.546, 3.771, -0.5863)], [], [(0, 2, 3, 1), (4, 5, 7, 6), (1, 3, 7, 5), (2, 0, 4, 6), (3, 2, 6, 7), (0, 1, 5, 4)])
_uv = me_plane_003.uv_layers.new(name='UVMap')
_uv.uv.foreach_set('vector', [0.0, 0.0, 0.0, 1.0, 1.0, 1.0, 1.0, 0.0, 0.0, 0.0, 1.0, 0.0, 1.0, 1.0, 0.0, 1.0, 1.0, 0.0, 1.0, 1.0, 1.0, 1.0, 1.0, 0.0, 0.0, 1.0, 0.0, 0.0, 0.0, 0.0, 0.0, 1.0, 1.0, 1.0, 0.0, 1.0, 0.0, 1.0, 1.0, 1.0, 0.0, 0.0, 1.0, 0.0, 1.0, 0.0, 0.0, 0.0])
me_plane_003.use_remesh_fix_poles = True
me_plane_003.use_remesh_preserve_attributes = False
me_plane_003.use_mirror_vertex_groups = False
me_plane_003.update()

# ---- objects
ob_gound = bpy.data.objects.new('Gound', me_cliff)
ob_water = bpy.data.objects.new('Water', me_water)
ob_vines = bpy.data.objects.new('Vines', me_plane)
ob_vines_001 = bpy.data.objects.new('Vines.001', me_plane_001)
ob_waterfall = bpy.data.objects.new('Waterfall', me_waterfall)
ob_waterfall_001 = bpy.data.objects.new('Waterfall.001', me_waterfall_001)
ob_watercollider = bpy.data.objects.new('WaterCollider', me_plane_002)
ob_watercollider_001 = bpy.data.objects.new('WaterCollider.001', me_plane_003)
ob_water_path_end = bpy.data.objects.new('Water Path End', None)
ob_water_path_start = bpy.data.objects.new('Water Path Start', None)

# ---- transforms, parenting, visibility, modifiers, constraints
ob_gound.location = (0.0, 0.0, 0.0)
ob_gound.lock_rotations_4d = False
ob_gound.empty_display_type = 'ARROWS'
ob_gound.lineart.crease_threshold = 0.0
ob_water.location = (0.0, 0.0, 0.0)
ob_water.lineart.crease_threshold = 0.0
ob_vines.location = (-15.0, 0.0, 16.0)
ob_vines.lineart.crease_threshold = 0.0
ob_vines_001.location = (-11.2, -14.0, 9.246)
ob_vines_001.lineart.crease_threshold = 0.0
ob_waterfall.location = (-5.105, 0.0, -0.5391)
ob_waterfall.rotation_euler = (0.0, -0.3259, 0.0)
ob_waterfall.lineart.crease_threshold = 0.0
_m = ob_waterfall.modifiers.new('Bevel', 'BEVEL')
_m.limit_method = 'WEIGHT'
ob_waterfall_001.location = (-11.14, -2.328e-09, 4.49)
ob_waterfall_001.rotation_euler = (0.0, -0.04522, 0.0)
ob_waterfall_001.lineart.crease_threshold = 0.0
_m = ob_waterfall_001.modifiers.new('Bevel', 'BEVEL')
_m.segments = 2
_m.limit_method = 'WEIGHT'
ob_watercollider.location = (0.0, 0.0, -0.5)
ob_watercollider.lineart.crease_threshold = 0.0
ob_watercollider_001.location = (-8.263, 0.0, 4.5)
ob_watercollider_001.lineart.crease_threshold = 0.0
ob_water_path_end.parent = ob_water
ob_water_path_end.location = (-10.71, 0.0, -0.5)
ob_water_path_end.lineart.crease_threshold = 0.0
ob_water_path_start.parent = ob_water
ob_water_path_start.location = (22.68, 0.0, -0.5)
ob_water_path_start.lineart.crease_threshold = 0.0

# ---- collection membership
col_collection.objects.link(ob_gound)
col_collection.objects.link(ob_water)
col_collection.objects.link(ob_vines)
col_collection.objects.link(ob_vines_001)
col_collection.objects.link(ob_waterfall)
col_collection.objects.link(ob_waterfall_001)
col_collection.objects.link(ob_watercollider)
col_collection.objects.link(ob_watercollider_001)
col_collection.objects.link(ob_water_path_end)
col_collection.objects.link(ob_water_path_start)

# ---- scene / render settings (as saved in the file)
scene.frame_start = 1; scene.frame_end = 250; scene.frame_set(1)
scene.render.engine = 'BLENDER_EEVEE_NEXT'
scene.cycles.use_denoising = False
scene.cycles.samples = 128
scene.cycles.sampling_pattern = 'TABULATED_SOBOL'
scene.cycles.use_adaptive_sampling = False
scene.cycles.use_light_tree = False
scene.view_settings.view_transform = 'Filmic'
bpy.context.view_layer.update()

# ---- added for rendering (the .blend has no active camera and no usable light): camera, sun
cam_auto = bpy.data.cameras.new('AutoCamera')
cam_auto.lens = 50.0
cam_auto.sensor_width = 36.0
cam_auto.clip_end = 1238.22
ob_auto_camera = bpy.data.objects.new('AutoCamera', cam_auto)
scene.collection.objects.link(ob_auto_camera)
ob_auto_camera.location = (72.9319, -84.6651, 65.8489)
ob_auto_camera.rotation_euler = (1.09748, -7.21219e-08, 0.694738)
scene.camera = ob_auto_camera
light_auto_sun = bpy.data.lights.new('AutoSun', 'SUN')
light_auto_sun.energy = 3.0
light_auto_sun.angle = 0.0523599
ob_auto_sun = bpy.data.objects.new('AutoSun', light_auto_sun)
scene.collection.objects.link(ob_auto_sun)
ob_auto_sun.rotation_euler = (0.872665, 0.174533, 0.523599)
bpy.context.view_layer.update()
